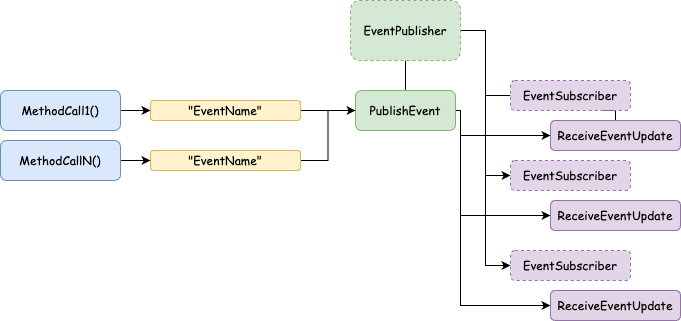

The diagram above was exported from draw.io. Its source (the exported page's mxGraphModel, read from the mxfile embedded in the PNG):
<mxGraphModel dx="1190" dy="778" grid="1" gridSize="10" guides="1" tooltips="1" connect="1" arrows="1" fold="1" page="1" pageScale="1" pageWidth="850" pageHeight="1100" math="0" shadow="0">
  <root>
    <mxCell id="0" />
    <mxCell id="1" parent="0" />
    <mxCell id="D-vHFHt9gqxbtqwNaS38-16" style="edgeStyle=orthogonalEdgeStyle;rounded=0;orthogonalLoop=1;jettySize=auto;html=1;exitX=0.5;exitY=1;exitDx=0;exitDy=0;entryX=0.5;entryY=0;entryDx=0;entryDy=0;endArrow=none;endFill=0;" edge="1" parent="1" source="D-vHFHt9gqxbtqwNaS38-1" target="D-vHFHt9gqxbtqwNaS38-5">
      <mxGeometry relative="1" as="geometry" />
    </mxCell>
    <mxCell id="D-vHFHt9gqxbtqwNaS38-17" style="edgeStyle=orthogonalEdgeStyle;rounded=0;orthogonalLoop=1;jettySize=auto;html=1;exitX=1;exitY=0.5;exitDx=0;exitDy=0;entryX=0;entryY=0.5;entryDx=0;entryDy=0;endArrow=none;endFill=0;" edge="1" parent="1" source="D-vHFHt9gqxbtqwNaS38-1" target="D-vHFHt9gqxbtqwNaS38-13">
      <mxGeometry relative="1" as="geometry" />
    </mxCell>
    <mxCell id="D-vHFHt9gqxbtqwNaS38-24" style="edgeStyle=orthogonalEdgeStyle;rounded=0;orthogonalLoop=1;jettySize=auto;html=1;exitX=1;exitY=0.5;exitDx=0;exitDy=0;entryX=0;entryY=0.5;entryDx=0;entryDy=0;" edge="1" parent="1" source="D-vHFHt9gqxbtqwNaS38-1" target="D-vHFHt9gqxbtqwNaS38-20">
      <mxGeometry relative="1" as="geometry" />
    </mxCell>
    <mxCell id="D-vHFHt9gqxbtqwNaS38-25" style="edgeStyle=orthogonalEdgeStyle;rounded=0;orthogonalLoop=1;jettySize=auto;html=1;exitX=1;exitY=0.5;exitDx=0;exitDy=0;entryX=0;entryY=0.5;entryDx=0;entryDy=0;" edge="1" parent="1" source="D-vHFHt9gqxbtqwNaS38-1" target="D-vHFHt9gqxbtqwNaS38-22">
      <mxGeometry relative="1" as="geometry" />
    </mxCell>
    <mxCell id="D-vHFHt9gqxbtqwNaS38-1" value="EventPublisher" style="rounded=1;whiteSpace=wrap;html=1;fontFamily=Comic Sans MS;dashed=1;fillColor=#d5e8d4;strokeColor=#82b366;" vertex="1" parent="1">
      <mxGeometry x="430" y="80" width="110" height="60" as="geometry" />
    </mxCell>
    <mxCell id="D-vHFHt9gqxbtqwNaS38-7" style="edgeStyle=orthogonalEdgeStyle;rounded=0;orthogonalLoop=1;jettySize=auto;html=1;exitX=1;exitY=0.5;exitDx=0;exitDy=0;entryX=0;entryY=0.5;entryDx=0;entryDy=0;" edge="1" parent="1" source="D-vHFHt9gqxbtqwNaS38-2" target="D-vHFHt9gqxbtqwNaS38-4">
      <mxGeometry relative="1" as="geometry" />
    </mxCell>
    <mxCell id="D-vHFHt9gqxbtqwNaS38-2" value="MethodCall1()" style="rounded=1;whiteSpace=wrap;html=1;fontFamily=Comic Sans MS;fillColor=#dae8fc;strokeColor=#6c8ebf;" vertex="1" parent="1">
      <mxGeometry x="80" y="170" width="120" height="40" as="geometry" />
    </mxCell>
    <mxCell id="D-vHFHt9gqxbtqwNaS38-8" style="edgeStyle=orthogonalEdgeStyle;rounded=0;orthogonalLoop=1;jettySize=auto;html=1;exitX=1;exitY=0.5;exitDx=0;exitDy=0;entryX=0;entryY=0.5;entryDx=0;entryDy=0;" edge="1" parent="1" source="D-vHFHt9gqxbtqwNaS38-4" target="D-vHFHt9gqxbtqwNaS38-5">
      <mxGeometry relative="1" as="geometry" />
    </mxCell>
    <mxCell id="D-vHFHt9gqxbtqwNaS38-4" value="&quot;EventName&quot;" style="rounded=1;whiteSpace=wrap;html=1;fontFamily=Comic Sans MS;fillColor=#fff2cc;strokeColor=#d6b656;" vertex="1" parent="1">
      <mxGeometry x="230" y="180" width="150" height="20" as="geometry" />
    </mxCell>
    <mxCell id="D-vHFHt9gqxbtqwNaS38-18" style="edgeStyle=orthogonalEdgeStyle;rounded=0;orthogonalLoop=1;jettySize=auto;html=1;exitX=1;exitY=0.5;exitDx=0;exitDy=0;entryX=0;entryY=0.5;entryDx=0;entryDy=0;" edge="1" parent="1" source="D-vHFHt9gqxbtqwNaS38-5" target="D-vHFHt9gqxbtqwNaS38-14">
      <mxGeometry relative="1" as="geometry">
        <Array as="points">
          <mxPoint x="540" y="190" />
          <mxPoint x="540" y="215" />
        </Array>
      </mxGeometry>
    </mxCell>
    <mxCell id="D-vHFHt9gqxbtqwNaS38-26" style="edgeStyle=orthogonalEdgeStyle;rounded=0;orthogonalLoop=1;jettySize=auto;html=1;exitX=1;exitY=0.5;exitDx=0;exitDy=0;entryX=0;entryY=0.5;entryDx=0;entryDy=0;" edge="1" parent="1" source="D-vHFHt9gqxbtqwNaS38-5" target="D-vHFHt9gqxbtqwNaS38-21">
      <mxGeometry relative="1" as="geometry">
        <Array as="points">
          <mxPoint x="540" y="190" />
          <mxPoint x="540" y="295" />
        </Array>
      </mxGeometry>
    </mxCell>
    <mxCell id="D-vHFHt9gqxbtqwNaS38-27" style="edgeStyle=orthogonalEdgeStyle;rounded=0;orthogonalLoop=1;jettySize=auto;html=1;exitX=1;exitY=0.5;exitDx=0;exitDy=0;entryX=0;entryY=0.5;entryDx=0;entryDy=0;" edge="1" parent="1" source="D-vHFHt9gqxbtqwNaS38-5" target="D-vHFHt9gqxbtqwNaS38-23">
      <mxGeometry relative="1" as="geometry">
        <Array as="points">
          <mxPoint x="540" y="190" />
          <mxPoint x="540" y="385" />
        </Array>
      </mxGeometry>
    </mxCell>
    <mxCell id="D-vHFHt9gqxbtqwNaS38-5" value="PublishEvent" style="rounded=1;whiteSpace=wrap;html=1;fontFamily=Comic Sans MS;fillColor=#d5e8d4;strokeColor=#82b366;" vertex="1" parent="1">
      <mxGeometry x="435" y="170" width="100" height="40" as="geometry" />
    </mxCell>
    <mxCell id="D-vHFHt9gqxbtqwNaS38-11" style="edgeStyle=orthogonalEdgeStyle;rounded=0;orthogonalLoop=1;jettySize=auto;html=1;exitX=1;exitY=0.5;exitDx=0;exitDy=0;entryX=0;entryY=0.5;entryDx=0;entryDy=0;" edge="1" parent="1" source="D-vHFHt9gqxbtqwNaS38-9" target="D-vHFHt9gqxbtqwNaS38-10">
      <mxGeometry relative="1" as="geometry" />
    </mxCell>
    <mxCell id="D-vHFHt9gqxbtqwNaS38-9" value="MethodCallN()" style="rounded=1;whiteSpace=wrap;html=1;fontFamily=Comic Sans MS;fillColor=#dae8fc;strokeColor=#6c8ebf;" vertex="1" parent="1">
      <mxGeometry x="80" y="220" width="120" height="40" as="geometry" />
    </mxCell>
    <mxCell id="D-vHFHt9gqxbtqwNaS38-12" style="edgeStyle=orthogonalEdgeStyle;rounded=0;orthogonalLoop=1;jettySize=auto;html=1;exitX=1;exitY=0.5;exitDx=0;exitDy=0;entryX=0;entryY=0.5;entryDx=0;entryDy=0;" edge="1" parent="1" source="D-vHFHt9gqxbtqwNaS38-10" target="D-vHFHt9gqxbtqwNaS38-5">
      <mxGeometry relative="1" as="geometry" />
    </mxCell>
    <mxCell id="D-vHFHt9gqxbtqwNaS38-10" value="&quot;EventName&quot;" style="rounded=1;whiteSpace=wrap;html=1;fontFamily=Comic Sans MS;fillColor=#fff2cc;strokeColor=#d6b656;" vertex="1" parent="1">
      <mxGeometry x="230" y="230" width="150" height="20" as="geometry" />
    </mxCell>
    <mxCell id="D-vHFHt9gqxbtqwNaS38-19" style="edgeStyle=orthogonalEdgeStyle;rounded=0;orthogonalLoop=1;jettySize=auto;html=1;exitX=0.75;exitY=1;exitDx=0;exitDy=0;entryX=0.5;entryY=0;entryDx=0;entryDy=0;endArrow=none;endFill=0;" edge="1" parent="1" source="D-vHFHt9gqxbtqwNaS38-13" target="D-vHFHt9gqxbtqwNaS38-14">
      <mxGeometry relative="1" as="geometry" />
    </mxCell>
    <mxCell id="D-vHFHt9gqxbtqwNaS38-13" value="EventSubscriber" style="rounded=1;whiteSpace=wrap;html=1;fontFamily=Comic Sans MS;fillColor=#e1d5e7;strokeColor=#9673a6;dashed=1;" vertex="1" parent="1">
      <mxGeometry x="590" y="160" width="120" height="30" as="geometry" />
    </mxCell>
    <mxCell id="D-vHFHt9gqxbtqwNaS38-14" value="ReceiveEventUpdate" style="rounded=1;whiteSpace=wrap;html=1;fontFamily=Comic Sans MS;fillColor=#e1d5e7;strokeColor=#9673a6;" vertex="1" parent="1">
      <mxGeometry x="630" y="200" width="130" height="30" as="geometry" />
    </mxCell>
    <mxCell id="D-vHFHt9gqxbtqwNaS38-20" value="EventSubscriber" style="rounded=1;whiteSpace=wrap;html=1;fontFamily=Comic Sans MS;fillColor=#e1d5e7;strokeColor=#9673a6;dashed=1;" vertex="1" parent="1">
      <mxGeometry x="590" y="240" width="120" height="30" as="geometry" />
    </mxCell>
    <mxCell id="D-vHFHt9gqxbtqwNaS38-21" value="ReceiveEventUpdate" style="rounded=1;whiteSpace=wrap;html=1;fontFamily=Comic Sans MS;fillColor=#e1d5e7;strokeColor=#9673a6;" vertex="1" parent="1">
      <mxGeometry x="630" y="280" width="130" height="30" as="geometry" />
    </mxCell>
    <mxCell id="D-vHFHt9gqxbtqwNaS38-22" value="EventSubscriber" style="rounded=1;whiteSpace=wrap;html=1;fontFamily=Comic Sans MS;fillColor=#e1d5e7;strokeColor=#9673a6;dashed=1;" vertex="1" parent="1">
      <mxGeometry x="590" y="330" width="120" height="30" as="geometry" />
    </mxCell>
    <mxCell id="D-vHFHt9gqxbtqwNaS38-23" value="ReceiveEventUpdate" style="rounded=1;whiteSpace=wrap;html=1;fontFamily=Comic Sans MS;fillColor=#e1d5e7;strokeColor=#9673a6;" vertex="1" parent="1">
      <mxGeometry x="630" y="370" width="130" height="30" as="geometry" />
    </mxCell>
  </root>
</mxGraphModel>